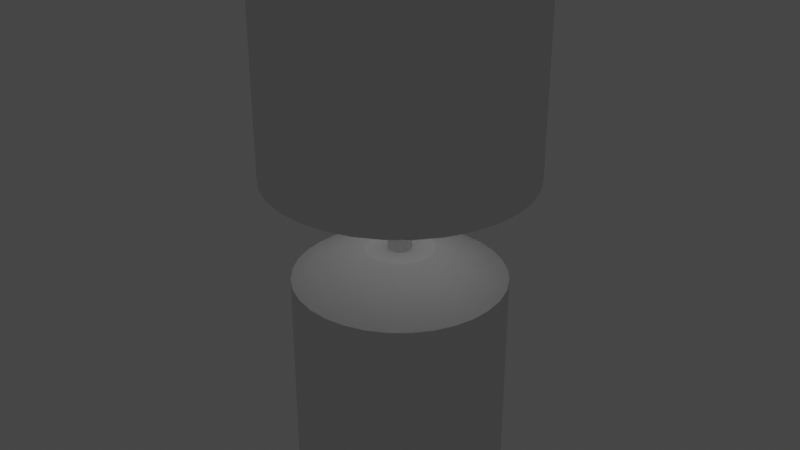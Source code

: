 # Source: Lamp.blend  (saved by Blender 2.93.21; exported with 4.5.12 LTS)
import bpy
from mathutils import Matrix  # noqa: F401  (used for matrix-valued properties, if any)

bpy.ops.wm.read_factory_settings(use_empty=True)
scene = bpy.context.scene
scene.name = 'Scene'

# ---- collections
col_collection = bpy.data.collections.new('Collection'); scene.collection.children.link(col_collection)

# ---- world
world_world = bpy.data.worlds.new('World'); scene.world = world_world
world_world.use_nodes = True; world_world.node_tree.nodes.clear()
_N = world_world.node_tree.nodes; _L = world_world.node_tree.links
n0 = _N.new('ShaderNodeOutputWorld'); n0.name = 'World Output'; n0.location = (300, 300)
n1 = _N.new('ShaderNodeBackground'); n1.name = 'Background'; n1.location = (10, 300)
n1.inputs[0].default_value = (0.05088, 0.05088, 0.05088, 1.0)
_L.new(n1.outputs[0], n0.inputs[0])
n0.is_active_output = True
world_world.color = (0.05088, 0.05088, 0.05088)
world_world.use_sun_shadow = False
world_world.sun_shadow_jitter_overblur = 0.0

# ---- lights
light_point = bpy.data.lights.new('Point', 'POINT')
light_point.transmission_factor = 0.0
light_point.shadow_soft_size = 0.25
light_point.shadow_maximum_resolution = 0.006
light_point.use_absolute_resolution = True

# ---- meshes
me_cylinder = bpy.data.meshes.new('Cylinder')
me_cylinder.from_pydata([(0.0, 1.0, -1.0), (0.0, 1.0, 1.0), (0.1951, 0.9808, -1.0), (0.1951, 0.9808, 1.0), (0.3827, 0.9239, -1.0), (0.3827, 0.9239, 1.0), (0.5556, 0.8315, -1.0), (0.5556, 0.8315, 1.0), (0.7071, 0.7071, -1.0), (0.7071, 0.7071, 1.0), (0.8315, 0.5556, -1.0), (0.8315, 0.5556, 1.0), (0.9239, 0.3827, -1.0), (0.9239, 0.3827, 1.0), (0.9808, 0.1951, -1.0), (0.9808, 0.1951, 1.0), (1.0, 7.55e-08, -1.0), (1.0, 7.55e-08, 1.0), (0.9808, -0.1951, -1.0), (0.9808, -0.1951, 1.0), (0.9239, -0.3827, -1.0), (0.9239, -0.3827, 1.0), (0.8315, -0.5556, -1.0), (0.8315, -0.5556, 1.0), (0.7071, -0.7071, -1.0), (0.7071, -0.7071, 1.0), (0.5556, -0.8315, -1.0), (0.5556, -0.8315, 1.0), (0.3827, -0.9239, -1.0), (0.3827, -0.9239, 1.0), (0.1951, -0.9808, -1.0), (0.1951, -0.9808, 1.0), (-3.258e-07, -1.0, -1.0), (-3.258e-07, -1.0, 1.0), (-0.1951, -0.9808, -1.0), (-0.1951, -0.9808, 1.0), (-0.3827, -0.9239, -1.0), (-0.3827, -0.9239, 1.0), (-0.5556, -0.8315, -1.0), (-0.5556, -0.8315, 1.0), (-0.7071, -0.7071, -1.0), (-0.7071, -0.7071, 1.0), (-0.8315, -0.5556, -1.0), (-0.8315, -0.5556, 1.0), (-0.9239, -0.3827, -1.0), (-0.9239, -0.3827, 1.0), (-0.9808, -0.1951, -1.0), (-0.9808, -0.1951, 1.0), (-1.0, 9.656e-07, -1.0), (-1.0, 9.656e-07, 1.0), (-0.9808, 0.1951, -1.0), (-0.9808, 0.1951, 1.0), (-0.9239, 0.3827, -1.0), (-0.9239, 0.3827, 1.0), (-0.8315, 0.5556, -1.0), (-0.8315, 0.5556, 1.0), (-0.7071, 0.7071, -1.0), (-0.7071, 0.7071, 1.0), (-0.5556, 0.8315, -1.0), (-0.5556, 0.8315, 1.0), (-0.3827, 0.9239, -1.0), (-0.3827, 0.9239, 1.0), (-0.1951, 0.9808, -1.0), (-0.1951, 0.9808, 1.0), (0.06323, 0.3179, 1.285), (6.575e-08, 0.3241, 1.285), (0.124, 0.2994, 1.285), (0.1801, 0.2695, 1.285), (0.2292, 0.2292, 1.285), (0.2695, 0.1801, 1.285), (0.2994, 0.124, 1.285), (0.3179, 0.06323, 1.285), (0.3241, 2.219e-07, 1.285), (0.3179, -0.06323, 1.285), (0.2994, -0.124, 1.285), (0.2695, -0.1801, 1.285), (0.2292, -0.2292, 1.285), (0.1801, -0.2695, 1.285), (0.124, -0.2994, 1.285), (0.06323, -0.3179, 1.285), (-3.985e-08, -0.3241, 1.285), (-0.06323, -0.3179, 1.285), (-0.124, -0.2994, 1.285), (-0.1801, -0.2695, 1.285), (-0.2292, -0.2292, 1.285), (-0.2695, -0.1801, 1.285), (-0.2994, -0.124, 1.285), (-0.3179, -0.06323, 1.285), (-0.3241, 5.104e-07, 1.285), (-0.3179, 0.06323, 1.285), (-0.2994, 0.124, 1.285), (-0.2695, 0.1801, 1.285), (-0.2292, 0.2292, 1.285), (-0.1801, 0.2695, 1.285), (-0.124, 0.2994, 1.285), (-0.06323, 0.3179, 1.285), (0.02166, 0.1089, 1.285), (-3.64e-09, 0.111, 1.285), (0.04249, 0.1026, 1.285), (0.06168, 0.09231, 1.285), (0.07851, 0.07851, 1.285), (0.09231, 0.06168, 1.285), (0.1026, 0.04249, 1.285), (0.1089, 0.02166, 1.285), (0.111, 1.23e-07, 1.285), (0.1089, -0.02166, 1.285), (0.1026, -0.04249, 1.285), (0.09231, -0.06168, 1.285), (0.07851, -0.07851, 1.285), (0.06168, -0.09231, 1.285), (0.04249, -0.1026, 1.285), (0.02166, -0.1089, 1.285), (5.905e-08, -0.111, 1.285), (-0.02166, -0.1089, 1.285), (-0.04249, -0.1026, 1.285), (-0.06168, -0.09231, 1.285), (-0.07851, -0.07851, 1.285), (-0.09231, -0.06168, 1.285), (-0.1026, -0.04249, 1.285), (-0.1089, -0.02166, 1.285), (-0.111, 3.58e-07, 1.285), (-0.1089, 0.02166, 1.285), (-0.1026, 0.04249, 1.285), (-0.09231, 0.06168, 1.285), (-0.07851, 0.07851, 1.285), (-0.06168, 0.09231, 1.285), (-0.04249, 0.1026, 1.285), (-0.02166, 0.1089, 1.285), (0.06323, 0.3179, 1.285), (6.575e-08, 0.3241, 1.285), (0.124, 0.2994, 1.285), (0.1801, 0.2695, 1.285), (0.2292, 0.2292, 1.285), (0.2695, 0.1801, 1.285), (0.2994, 0.124, 1.285), (0.3179, 0.06323, 1.285), (0.3241, 2.219e-07, 1.285), (0.3179, -0.06323, 1.285), (0.2994, -0.124, 1.285), (0.2695, -0.1801, 1.285), (0.2292, -0.2292, 1.285), (0.1801, -0.2695, 1.285), (0.124, -0.2994, 1.285), (0.06323, -0.3179, 1.285), (-3.985e-08, -0.3241, 1.285), (-0.06323, -0.3179, 1.285), (-0.124, -0.2994, 1.285), (-0.1801, -0.2695, 1.285), (-0.2292, -0.2292, 1.285), (-0.2695, -0.1801, 1.285), (-0.2994, -0.124, 1.285), (-0.3179, -0.06323, 1.285), (-0.3241, 5.104e-07, 1.285), (-0.3179, 0.06323, 1.285), (-0.2994, 0.124, 1.285), (-0.2695, 0.1801, 1.285), (-0.2292, 0.2292, 1.285), (-0.1801, 0.2695, 1.285), (-0.124, 0.2994, 1.285), (-0.06323, 0.3179, 1.285), (0.02166, 0.1089, 2.608), (9.244e-08, 0.111, 2.608), (0.04249, 0.1026, 2.608), (0.06168, 0.09231, 2.608), (0.07851, 0.07851, 2.608), (0.09231, 0.06168, 2.608), (0.1026, 0.04249, 2.608), (0.1089, 0.02166, 2.608), (0.111, 1.23e-07, 2.608), (0.1089, -0.02166, 2.608), (0.1026, -0.04249, 2.608), (0.09231, -0.06168, 2.608), (0.07851, -0.07851, 2.608), (0.06168, -0.09231, 2.608), (0.04249, -0.1026, 2.608), (0.02166, -0.1089, 2.608), (1.551e-07, -0.111, 2.608), (-0.02166, -0.1089, 2.608), (-0.04249, -0.1026, 2.608), (-0.06168, -0.09231, 2.608), (-0.07851, -0.07851, 2.608), (-0.09231, -0.06168, 2.608), (-0.1026, -0.04249, 2.608), (-0.1089, -0.02166, 2.608), (-0.111, 3.58e-07, 2.608), (-0.1089, 0.02166, 2.608), (-0.1026, 0.04249, 2.608), (-0.09231, 0.06168, 2.608), (-0.07851, 0.07851, 2.608), (-0.06168, 0.09231, 2.608), (-0.04249, 0.1026, 2.608), (-0.02166, 0.1089, 2.608), (3.68e-08, 1.227, 2.562), (3.68e-08, -1.227, 2.562), (0.01589, 1.227, 2.56), (0.01589, -1.227, 2.56), (0.03116, 1.227, 2.556), (0.03116, -1.227, 2.556), (0.04524, 1.227, 2.548), (0.04524, -1.227, 2.548), (0.05758, 1.227, 2.538), (0.05758, -1.227, 2.538), (0.06771, 1.227, 2.526), (0.06771, -1.227, 2.526), (0.07524, 1.227, 2.512), (0.07524, -1.227, 2.512), (0.07987, 1.227, 2.496), (0.07987, -1.227, 2.496), (0.08143, 1.227, 2.481), (0.08143, -1.227, 2.481), (0.07987, 1.227, 2.465), (0.07987, -1.227, 2.465), (0.07524, 1.227, 2.449), (0.07524, -1.227, 2.449), (0.06771, 1.227, 2.435), (0.06771, -1.227, 2.435), (0.05758, 1.227, 2.423), (0.05758, -1.227, 2.423), (0.04524, 1.227, 2.413), (0.04524, -1.227, 2.413), (0.03116, 1.227, 2.405), (0.03116, -1.227, 2.405), (0.01589, 1.227, 2.401), (0.01589, -1.227, 2.401), (1.026e-08, 1.227, 2.399), (1.026e-08, -1.227, 2.399), (-0.01589, 1.227, 2.401), (-0.01589, -1.227, 2.401), (-0.03116, 1.227, 2.405), (-0.03116, -1.227, 2.405), (-0.04524, 1.227, 2.413), (-0.04524, -1.227, 2.413), (-0.05758, 1.227, 2.423), (-0.05758, -1.227, 2.423), (-0.06771, 1.227, 2.435), (-0.06771, -1.227, 2.435), (-0.07524, 1.227, 2.449), (-0.07524, -1.227, 2.449), (-0.07987, 1.227, 2.465), (-0.07987, -1.227, 2.465), (-0.08143, 1.227, 2.481), (-0.08143, -1.227, 2.481), (-0.07987, 1.227, 2.496), (-0.07987, -1.227, 2.496), (-0.07524, 1.227, 2.512), (-0.07524, -1.227, 2.512), (-0.06771, 1.227, 2.526), (-0.06771, -1.227, 2.526), (-0.05758, 1.227, 2.538), (-0.05758, -1.227, 2.538), (-0.04524, 1.227, 2.548), (-0.04524, -1.227, 2.548), (-0.03116, 1.227, 2.556), (-0.03116, -1.227, 2.556), (-0.01589, 1.227, 2.56), (-0.01589, -1.227, 2.56)], [], [(0, 1, 3, 2), (2, 3, 5, 4), (4, 5, 7, 6), (6, 7, 9, 8), (8, 9, 11, 10), (10, 11, 13, 12), (12, 13, 15, 14), (14, 15, 17, 16), (16, 17, 19, 18), (18, 19, 21, 20), (20, 21, 23, 22), (22, 23, 25, 24), (24, 25, 27, 26), (26, 27, 29, 28), (28, 29, 31, 30), (30, 31, 33, 32), (32, 33, 35, 34), (34, 35, 37, 36), (36, 37, 39, 38), (38, 39, 41, 40), (40, 41, 43, 42), (42, 43, 45, 44), (44, 45, 47, 46), (46, 47, 49, 48), (48, 49, 51, 50), (50, 51, 53, 52), (52, 53, 55, 54), (54, 55, 57, 56), (56, 57, 59, 58), (58, 59, 61, 60), (11, 9, 68, 69), (60, 61, 63, 62), (62, 63, 1, 0), (0, 2, 4, 6, 8, 10, 12, 14, 16, 18, 20, 22, 24, 26, 28, 30, 32, 34, 36, 38, 40, 42, 44, 46, 48, 50, 52, 54, 56, 58, 60, 62), (90, 89, 153, 154), (29, 27, 77, 78), (47, 45, 86, 87), (3, 1, 65, 64), (1, 63, 95, 65), (21, 19, 73, 74), (39, 37, 82, 83), (57, 55, 91, 92), (13, 11, 69, 70), (31, 29, 78, 79), (49, 47, 87, 88), (5, 3, 64, 66), (23, 21, 74, 75), (41, 39, 83, 84), (59, 57, 92, 93), (15, 13, 70, 71), (33, 31, 79, 80), (51, 49, 88, 89), (7, 5, 66, 67), (25, 23, 75, 76), (43, 41, 84, 85), (61, 59, 93, 94), (17, 15, 71, 72), (35, 33, 80, 81), (53, 51, 89, 90), (9, 7, 67, 68), (27, 25, 76, 77), (45, 43, 85, 86), (63, 61, 94, 95), (19, 17, 72, 73), (37, 35, 81, 82), (55, 53, 90, 91), (101, 100, 164, 165), (77, 76, 140, 141), (91, 90, 154, 155), (78, 77, 141, 142), (64, 65, 129, 128), (92, 91, 155, 156), (79, 78, 142, 143), (66, 64, 128, 130), (93, 92, 156, 157), (80, 79, 143, 144), (67, 66, 130, 131), (94, 93, 157, 158), (81, 80, 144, 145), (68, 67, 131, 132), (95, 94, 158, 159), (82, 81, 145, 146), (69, 68, 132, 133), (65, 95, 159, 129), (83, 82, 146, 147), (70, 69, 133, 134), (84, 83, 147, 148), (71, 70, 134, 135), (85, 84, 148, 149), (72, 71, 135, 136), (86, 85, 149, 150), (73, 72, 136, 137), (87, 86, 150, 151), (74, 73, 137, 138), (88, 87, 151, 152), (75, 74, 138, 139), (89, 88, 152, 153), (76, 75, 139, 140), (97, 96, 128, 129), (96, 98, 130, 128), (98, 99, 131, 130), (99, 100, 132, 131), (100, 101, 133, 132), (101, 102, 134, 133), (102, 103, 135, 134), (103, 104, 136, 135), (104, 105, 137, 136), (105, 106, 138, 137), (106, 107, 139, 138), (107, 108, 140, 139), (108, 109, 141, 140), (109, 110, 142, 141), (110, 111, 143, 142), (111, 112, 144, 143), (112, 113, 145, 144), (113, 114, 146, 145), (114, 115, 147, 146), (115, 116, 148, 147), (116, 117, 149, 148), (117, 118, 150, 149), (118, 119, 151, 150), (119, 120, 152, 151), (120, 121, 153, 152), (121, 122, 154, 153), (122, 123, 155, 154), (123, 124, 156, 155), (124, 125, 157, 156), (125, 126, 158, 157), (126, 127, 159, 158), (127, 97, 129, 159), (160, 161, 191, 190, 189, 188, 187, 186, 185, 184, 183, 182, 181, 180, 179, 178, 177, 176, 175, 174, 173, 172, 171, 170, 169, 168, 167, 166, 165, 164, 163, 162), (97, 127, 191, 161), (115, 114, 178, 179), (102, 101, 165, 166), (116, 115, 179, 180), (103, 102, 166, 167), (117, 116, 180, 181), (104, 103, 167, 168), (118, 117, 181, 182), (105, 104, 168, 169), (119, 118, 182, 183), (106, 105, 169, 170), (120, 119, 183, 184), (107, 106, 170, 171), (121, 120, 184, 185), (108, 107, 171, 172), (122, 121, 185, 186), (109, 108, 172, 173), (123, 122, 186, 187), (110, 109, 173, 174), (96, 97, 161, 160), (124, 123, 187, 188), (111, 110, 174, 175), (98, 96, 160, 162), (125, 124, 188, 189), (112, 111, 175, 176), (99, 98, 162, 163), (126, 125, 189, 190), (113, 112, 176, 177), (100, 99, 163, 164), (127, 126, 190, 191), (114, 113, 177, 178), (192, 193, 195, 194), (194, 195, 197, 196), (196, 197, 199, 198), (198, 199, 201, 200), (200, 201, 203, 202), (202, 203, 205, 204), (204, 205, 207, 206), (206, 207, 209, 208), (208, 209, 211, 210), (210, 211, 213, 212), (212, 213, 215, 214), (214, 215, 217, 216), (216, 217, 219, 218), (218, 219, 221, 220), (220, 221, 223, 222), (222, 223, 225, 224), (224, 225, 227, 226), (226, 227, 229, 228), (228, 229, 231, 230), (230, 231, 233, 232), (232, 233, 235, 234), (234, 235, 237, 236), (236, 237, 239, 238), (238, 239, 241, 240), (240, 241, 243, 242), (242, 243, 245, 244), (244, 245, 247, 246), (246, 247, 249, 248), (248, 249, 251, 250), (250, 251, 253, 252), (195, 193, 255, 253, 251, 249, 247, 245, 243, 241, 239, 237, 235, 233, 231, 229, 227, 225, 223, 221, 219, 217, 215, 213, 211, 209, 207, 205, 203, 201, 199, 197), (252, 253, 255, 254), (254, 255, 193, 192), (192, 194, 196, 198, 200, 202, 204, 206, 208, 210, 212, 214, 216, 218, 220, 222, 224, 226, 228, 230, 232, 234, 236, 238, 240, 242, 244, 246, 248, 250, 252, 254)])
_uv = me_cylinder.uv_layers.new(name='UVMap')
_uv.uv.foreach_set('vector', [1.0, 0.5, 1.0, 1.0, 0.9688, 1.0, 0.9688, 0.5, 0.9688, 0.5, 0.9688, 1.0, 0.9375, 1.0, 0.9375, 0.5, 0.9375, 0.5, 0.9375, 1.0, 0.9062, 1.0, 0.9062, 0.5, 0.9062, 0.5, 0.9062, 1.0, 0.875, 1.0, 0.875, 0.5, 0.875, 0.5, 0.875, 1.0, 0.8438, 1.0, 0.8438, 0.5, 0.8438, 0.5, 0.8438, 1.0, 0.8125, 1.0, 0.8125, 0.5, 0.8125, 0.5, 0.8125, 1.0, 0.7812, 1.0, 0.7812, 0.5, 0.7812, 0.5, 0.7812, 1.0, 0.75, 1.0, 0.75, 0.5, 0.75, 0.5, 0.75, 1.0, 0.7188, 1.0, 0.7188, 0.5, 0.7188, 0.5, 0.7188, 1.0, 0.6875, 1.0, 0.6875, 0.5, 0.6875, 0.5, 0.6875, 1.0, 0.6562, 1.0, 0.6562, 0.5, 0.6562, 0.5, 0.6562, 1.0, 0.625, 1.0, 0.625, 0.5, 0.625, 0.5, 0.625, 1.0, 0.5938, 1.0, 0.5938, 0.5, 0.5938, 0.5, 0.5938, 1.0, 0.5625, 1.0, 0.5625, 0.5, 0.5625, 0.5, 0.5625, 1.0, 0.5312, 1.0, 0.5312, 0.5, 0.5312, 0.5, 0.5312, 1.0, 0.5, 1.0, 0.5, 0.5, 0.5, 0.5, 0.5, 1.0, 0.4688, 1.0, 0.4688, 0.5, 0.4688, 0.5, 0.4688, 1.0, 0.4375, 1.0, 0.4375, 0.5, 0.4375, 0.5, 0.4375, 1.0, 0.4062, 1.0, 0.4062, 0.5, 0.4062, 0.5, 0.4062, 1.0, 0.375, 1.0, 0.375, 0.5, 0.375, 0.5, 0.375, 1.0, 0.3438, 1.0, 0.3438, 0.5, 0.3438, 0.5, 0.3438, 1.0, 0.3125, 1.0, 0.3125, 0.5, 0.3125, 0.5, 0.3125, 1.0, 0.2812, 1.0, 0.2812, 0.5, 0.2812, 0.5, 0.2812, 1.0, 0.25, 1.0, 0.25, 0.5, 0.25, 0.5, 0.25, 1.0, 0.2188, 1.0, 0.2188, 0.5, 0.2188, 0.5, 0.2188, 1.0, 0.1875, 1.0, 0.1875, 0.5, 0.1875, 0.5, 0.1875, 1.0, 0.1562, 1.0, 0.1562, 0.5, 0.1562, 0.5, 0.1562, 1.0, 0.125, 1.0, 0.125, 0.5, 0.125, 0.5, 0.125, 1.0, 0.09375, 1.0, 0.09375, 0.5, 0.09375, 0.5, 0.09375, 1.0, 0.0625, 1.0, 0.0625, 0.5, 0.8438, 1.0, 0.875, 1.0, 0.875, 1.0, 0.8438, 1.0, 0.0625, 0.5, 0.0625, 1.0, 0.03125, 1.0, 0.03125, 0.5, 0.03125, 0.5, 0.03125, 1.0, 0.0, 1.0, 0.0, 0.5, 0.75, 0.49, 0.7968, 0.4854, 0.8418, 0.4717, 0.8833, 0.4496, 0.9197, 0.4197, 0.9496, 0.3833, 0.9717, 0.3418, 0.9854, 0.2968, 0.99, 0.25, 0.9854, 0.2032, 0.9717, 0.1582, 0.9496, 0.1167, 0.9197, 0.08029, 0.8833, 0.05045, 0.8418, 0.02827, 0.7968, 0.01461, 0.75, 0.01, 0.7032, 0.01461, 0.6582, 0.02827, 0.6167, 0.05045, 0.5803, 0.08029, 0.5504, 0.1167, 0.5283, 0.1582, 0.5146, 0.2032, 0.51, 0.25, 0.5146, 0.2968, 0.5283, 0.3418, 0.5504, 0.3833, 0.5803, 0.4197, 0.6167, 0.4496, 0.6582, 0.4717, 0.7032, 0.4854, 0.1875, 1.0, 0.2188, 1.0, 0.2188, 1.0, 0.1875, 1.0, 0.5625, 1.0, 0.5938, 1.0, 0.5938, 1.0, 0.5625, 1.0, 0.2812, 1.0, 0.3125, 1.0, 0.3125, 1.0, 0.2812, 1.0, 0.9688, 1.0, 1.0, 1.0, 1.0, 1.0, 0.9688, 1.0, 0.0, 1.0, 0.03125, 1.0, 0.03125, 1.0, 0.0, 1.0, 0.6875, 1.0, 0.7188, 1.0, 0.7188, 1.0, 0.6875, 1.0, 0.4062, 1.0, 0.4375, 1.0, 0.4375, 1.0, 0.4062, 1.0, 0.125, 1.0, 0.1562, 1.0, 0.1562, 1.0, 0.125, 1.0, 0.8125, 1.0, 0.8438, 1.0, 0.8438, 1.0, 0.8125, 1.0, 0.5312, 1.0, 0.5625, 1.0, 0.5625, 1.0, 0.5312, 1.0, 0.25, 1.0, 0.2812, 1.0, 0.2812, 1.0, 0.25, 1.0, 0.9375, 1.0, 0.9688, 1.0, 0.9688, 1.0, 0.9375, 1.0, 0.6562, 1.0, 0.6875, 1.0, 0.6875, 1.0, 0.6562, 1.0, 0.375, 1.0, 0.4062, 1.0, 0.4062, 1.0, 0.375, 1.0, 0.09375, 1.0, 0.125, 1.0, 0.125, 1.0, 0.09375, 1.0, 0.7812, 1.0, 0.8125, 1.0, 0.8125, 1.0, 0.7812, 1.0, 0.5, 1.0, 0.5312, 1.0, 0.5312, 1.0, 0.5, 1.0, 0.2188, 1.0, 0.25, 1.0, 0.25, 1.0, 0.2188, 1.0, 0.9062, 1.0, 0.9375, 1.0, 0.9375, 1.0, 0.9062, 1.0, 0.625, 1.0, 0.6562, 1.0, 0.6562, 1.0, 0.625, 1.0, 0.3438, 1.0, 0.375, 1.0, 0.375, 1.0, 0.3438, 1.0, 0.0625, 1.0, 0.09375, 1.0, 0.09375, 1.0, 0.0625, 1.0, 0.75, 1.0, 0.7812, 1.0, 0.7812, 1.0, 0.75, 1.0, 0.4688, 1.0, 0.5, 1.0, 0.5, 1.0, 0.4688, 1.0, 0.1875, 1.0, 0.2188, 1.0, 0.2188, 1.0, 0.1875, 1.0, 0.875, 1.0, 0.9062, 1.0, 0.9062, 1.0, 0.875, 1.0, 0.5938, 1.0, 0.625, 1.0, 0.625, 1.0, 0.5938, 1.0, 0.3125, 1.0, 0.3438, 1.0, 0.3438, 1.0, 0.3125, 1.0, 0.03125, 1.0, 0.0625, 1.0, 0.0625, 1.0, 0.03125, 1.0, 0.7188, 1.0, 0.75, 1.0, 0.75, 1.0, 0.7188, 1.0, 0.4375, 1.0, 0.4688, 1.0, 0.4688, 1.0, 0.4375, 1.0, 0.1562, 1.0, 0.1875, 1.0, 0.1875, 1.0, 0.1562, 1.0, 0.3184, 0.2957, 0.3081, 0.3081, 0.3081, 0.3081, 0.3184, 0.2957, 0.5938, 1.0, 0.625, 1.0, 0.625, 1.0, 0.5938, 1.0, 0.1562, 1.0, 0.1875, 1.0, 0.1875, 1.0, 0.1562, 1.0, 0.5625, 1.0, 0.5938, 1.0, 0.5938, 1.0, 0.5625, 1.0, 0.9688, 1.0, 1.0, 1.0, 1.0, 1.0, 0.9688, 1.0, 0.125, 1.0, 0.1562, 1.0, 0.1562, 1.0, 0.125, 1.0, 0.5312, 1.0, 0.5625, 1.0, 0.5625, 1.0, 0.5312, 1.0, 0.9375, 1.0, 0.9688, 1.0, 0.9688, 1.0, 0.9375, 1.0, 0.09375, 1.0, 0.125, 1.0, 0.125, 1.0, 0.09375, 1.0, 0.5, 1.0, 0.5312, 1.0, 0.5312, 1.0, 0.5, 1.0, 0.9062, 1.0, 0.9375, 1.0, 0.9375, 1.0, 0.9062, 1.0, 0.0625, 1.0, 0.09375, 1.0, 0.09375, 1.0, 0.0625, 1.0, 0.4688, 1.0, 0.5, 1.0, 0.5, 1.0, 0.4688, 1.0, 0.875, 1.0, 0.9062, 1.0, 0.9062, 1.0, 0.875, 1.0, 0.03125, 1.0, 0.0625, 1.0, 0.0625, 1.0, 0.03125, 1.0, 0.4375, 1.0, 0.4688, 1.0, 0.4688, 1.0, 0.4375, 1.0, 0.8438, 1.0, 0.875, 1.0, 0.875, 1.0, 0.8438, 1.0, 0.0, 1.0, 0.03125, 1.0, 0.03125, 1.0, 0.0, 1.0, 0.4062, 1.0, 0.4375, 1.0, 0.4375, 1.0, 0.4062, 1.0, 0.8125, 1.0, 0.8438, 1.0, 0.8438, 1.0, 0.8125, 1.0, 0.375, 1.0, 0.4062, 1.0, 0.4062, 1.0, 0.375, 1.0, 0.7812, 1.0, 0.8125, 1.0, 0.8125, 1.0, 0.7812, 1.0, 0.3438, 1.0, 0.375, 1.0, 0.375, 1.0, 0.3438, 1.0, 0.75, 1.0, 0.7812, 1.0, 0.7812, 1.0, 0.75, 1.0, 0.3125, 1.0, 0.3438, 1.0, 0.3438, 1.0, 0.3125, 1.0, 0.7188, 1.0, 0.75, 1.0, 0.75, 1.0, 0.7188, 1.0, 0.2812, 1.0, 0.3125, 1.0, 0.3125, 1.0, 0.2812, 1.0, 0.6875, 1.0, 0.7188, 1.0, 0.7188, 1.0, 0.6875, 1.0, 0.25, 1.0, 0.2812, 1.0, 0.2812, 1.0, 0.25, 1.0, 0.6562, 1.0, 0.6875, 1.0, 0.6875, 1.0, 0.6562, 1.0, 0.2188, 1.0, 0.25, 1.0, 0.25, 1.0, 0.2188, 1.0, 0.625, 1.0, 0.6562, 1.0, 0.6562, 1.0, 0.625, 1.0, 0.25, 0.3322, 0.266, 0.3306, 0.2968, 0.4854, 0.25, 0.49, 0.266, 0.3306, 0.2815, 0.326, 0.3418, 0.4717, 0.2968, 0.4854, 0.2815, 0.326, 0.2957, 0.3184, 0.3833, 0.4496, 0.3418, 0.4717, 0.2957, 0.3184, 0.3081, 0.3081, 0.4197, 0.4197, 0.3833, 0.4496, 0.3081, 0.3081, 0.3184, 0.2957, 0.4496, 0.3833, 0.4197, 0.4197, 0.3184, 0.2957, 0.326, 0.2815, 0.4717, 0.3418, 0.4496, 0.3833, 0.326, 0.2815, 0.3306, 0.266, 0.4854, 0.2968, 0.4717, 0.3418, 0.3306, 0.266, 0.3322, 0.25, 0.49, 0.25, 0.4854, 0.2968, 0.3322, 0.25, 0.3306, 0.234, 0.4854, 0.2032, 0.49, 0.25, 0.3306, 0.234, 0.326, 0.2185, 0.4717, 0.1582, 0.4854, 0.2032, 0.326, 0.2185, 0.3184, 0.2043, 0.4496, 0.1167, 0.4717, 0.1582, 0.3184, 0.2043, 0.3081, 0.1919, 0.4197, 0.08029, 0.4496, 0.1167, 0.3081, 0.1919, 0.2957, 0.1816, 0.3833, 0.05045, 0.4197, 0.08029, 0.2957, 0.1816, 0.2815, 0.174, 0.3418, 0.02827, 0.3833, 0.05045, 0.2815, 0.174, 0.266, 0.1694, 0.2968, 0.01461, 0.3418, 0.02827, 0.266, 0.1694, 0.25, 0.1678, 0.25, 0.01, 0.2968, 0.01461, 0.25, 0.1678, 0.234, 0.1694, 0.2032, 0.01461, 0.25, 0.01, 0.234, 0.1694, 0.2185, 0.174, 0.1582, 0.02827, 0.2032, 0.01461, 0.2185, 0.174, 0.2043, 0.1816, 0.1167, 0.05045, 0.1582, 0.02827, 0.2043, 0.1816, 0.1919, 0.1919, 0.08029, 0.08029, 0.1167, 0.05045, 0.1919, 0.1919, 0.1816, 0.2043, 0.05045, 0.1167, 0.08029, 0.08029, 0.1816, 0.2043, 0.174, 0.2185, 0.02827, 0.1582, 0.05045, 0.1167, 0.174, 0.2185, 0.1694, 0.234, 0.01461, 0.2032, 0.02827, 0.1582, 0.1694, 0.234, 0.1678, 0.25, 0.01, 0.25, 0.01461, 0.2032, 0.1678, 0.25, 0.1694, 0.266, 0.01461, 0.2968, 0.01, 0.25, 0.1694, 0.266, 0.174, 0.2815, 0.02827, 0.3418, 0.01461, 0.2968, 0.174, 0.2815, 0.1816, 0.2957, 0.05045, 0.3833, 0.02827, 0.3418, 0.1816, 0.2957, 0.1919, 0.3081, 0.08029, 0.4197, 0.05045, 0.3833, 0.1919, 0.3081, 0.2043, 0.3184, 0.1167, 0.4496, 0.08029, 0.4197, 0.2043, 0.3184, 0.2185, 0.326, 0.1582, 0.4717, 0.1167, 0.4496, 0.2185, 0.326, 0.234, 0.3306, 0.2032, 0.4854, 0.1582, 0.4717, 0.234, 0.3306, 0.25, 0.3322, 0.25, 0.49, 0.2032, 0.4854, 0.266, 0.3306, 0.25, 0.3322, 0.234, 0.3306, 0.2185, 0.326, 0.2043, 0.3184, 0.1919, 0.3081, 0.1816, 0.2957, 0.174, 0.2815, 0.1694, 0.266, 0.1678, 0.25, 0.1694, 0.234, 0.174, 0.2185, 0.1816, 0.2043, 0.1919, 0.1919, 0.2043, 0.1816, 0.2185, 0.174, 0.234, 0.1694, 0.25, 0.1678, 0.266, 0.1694, 0.2815, 0.174, 0.2957, 0.1816, 0.3081, 0.1919, 0.3184, 0.2043, 0.326, 0.2185, 0.3306, 0.234, 0.3322, 0.25, 0.3306, 0.266, 0.326, 0.2815, 0.3184, 0.2957, 0.3081, 0.3081, 0.2957, 0.3184, 0.2815, 0.326, 0.25, 0.3322, 0.234, 0.3306, 0.234, 0.3306, 0.25, 0.3322, 0.2043, 0.1816, 0.2185, 0.174, 0.2185, 0.174, 0.2043, 0.1816, 0.326, 0.2815, 0.3184, 0.2957, 0.3184, 0.2957, 0.326, 0.2815, 0.1919, 0.1919, 0.2043, 0.1816, 0.2043, 0.1816, 0.1919, 0.1919, 0.3306, 0.266, 0.326, 0.2815, 0.326, 0.2815, 0.3306, 0.266, 0.1816, 0.2043, 0.1919, 0.1919, 0.1919, 0.1919, 0.1816, 0.2043, 0.3322, 0.25, 0.3306, 0.266, 0.3306, 0.266, 0.3322, 0.25, 0.174, 0.2185, 0.1816, 0.2043, 0.1816, 0.2043, 0.174, 0.2185, 0.3306, 0.234, 0.3322, 0.25, 0.3322, 0.25, 0.3306, 0.234, 0.1694, 0.234, 0.174, 0.2185, 0.174, 0.2185, 0.1694, 0.234, 0.326, 0.2185, 0.3306, 0.234, 0.3306, 0.234, 0.326, 0.2185, 0.1678, 0.25, 0.1694, 0.234, 0.1694, 0.234, 0.1678, 0.25, 0.3184, 0.2043, 0.326, 0.2185, 0.326, 0.2185, 0.3184, 0.2043, 0.1694, 0.266, 0.1678, 0.25, 0.1678, 0.25, 0.1694, 0.266, 0.3081, 0.1919, 0.3184, 0.2043, 0.3184, 0.2043, 0.3081, 0.1919, 0.174, 0.2815, 0.1694, 0.266, 0.1694, 0.266, 0.174, 0.2815, 0.2957, 0.1816, 0.3081, 0.1919, 0.3081, 0.1919, 0.2957, 0.1816, 0.1816, 0.2957, 0.174, 0.2815, 0.174, 0.2815, 0.1816, 0.2957, 0.2815, 0.174, 0.2957, 0.1816, 0.2957, 0.1816, 0.2815, 0.174, 0.266, 0.3306, 0.25, 0.3322, 0.25, 0.3322, 0.266, 0.3306, 0.1919, 0.3081, 0.1816, 0.2957, 0.1816, 0.2957, 0.1919, 0.3081, 0.266, 0.1694, 0.2815, 0.174, 0.2815, 0.174, 0.266, 0.1694, 0.2815, 0.326, 0.266, 0.3306, 0.266, 0.3306, 0.2815, 0.326, 0.2043, 0.3184, 0.1919, 0.3081, 0.1919, 0.3081, 0.2043, 0.3184, 0.25, 0.1678, 0.266, 0.1694, 0.266, 0.1694, 0.25, 0.1678, 0.2957, 0.3184, 0.2815, 0.326, 0.2815, 0.326, 0.2957, 0.3184, 0.2185, 0.326, 0.2043, 0.3184, 0.2043, 0.3184, 0.2185, 0.326, 0.234, 0.1694, 0.25, 0.1678, 0.25, 0.1678, 0.234, 0.1694, 0.3081, 0.3081, 0.2957, 0.3184, 0.2957, 0.3184, 0.3081, 0.3081, 0.234, 0.3306, 0.2185, 0.326, 0.2185, 0.326, 0.234, 0.3306, 0.2185, 0.174, 0.234, 0.1694, 0.234, 0.1694, 0.2185, 0.174, 1.0, 0.5, 1.0, 1.0, 0.9688, 1.0, 0.9688, 0.5, 0.9688, 0.5, 0.9688, 1.0, 0.9375, 1.0, 0.9375, 0.5, 0.9375, 0.5, 0.9375, 1.0, 0.9062, 1.0, 0.9062, 0.5, 0.9062, 0.5, 0.9062, 1.0, 0.875, 1.0, 0.875, 0.5, 0.875, 0.5, 0.875, 1.0, 0.8438, 1.0, 0.8438, 0.5, 0.8438, 0.5, 0.8438, 1.0, 0.8125, 1.0, 0.8125, 0.5, 0.8125, 0.5, 0.8125, 1.0, 0.7812, 1.0, 0.7812, 0.5, 0.7812, 0.5, 0.7812, 1.0, 0.75, 1.0, 0.75, 0.5, 0.75, 0.5, 0.75, 1.0, 0.7188, 1.0, 0.7188, 0.5, 0.7188, 0.5, 0.7188, 1.0, 0.6875, 1.0, 0.6875, 0.5, 0.6875, 0.5, 0.6875, 1.0, 0.6562, 1.0, 0.6562, 0.5, 0.6562, 0.5, 0.6562, 1.0, 0.625, 1.0, 0.625, 0.5, 0.625, 0.5, 0.625, 1.0, 0.5938, 1.0, 0.5938, 0.5, 0.5938, 0.5, 0.5938, 1.0, 0.5625, 1.0, 0.5625, 0.5, 0.5625, 0.5, 0.5625, 1.0, 0.5312, 1.0, 0.5312, 0.5, 0.5312, 0.5, 0.5312, 1.0, 0.5, 1.0, 0.5, 0.5, 0.5, 0.5, 0.5, 1.0, 0.4688, 1.0, 0.4688, 0.5, 0.4688, 0.5, 0.4688, 1.0, 0.4375, 1.0, 0.4375, 0.5, 0.4375, 0.5, 0.4375, 1.0, 0.4062, 1.0, 0.4062, 0.5, 0.4062, 0.5, 0.4062, 1.0, 0.375, 1.0, 0.375, 0.5, 0.375, 0.5, 0.375, 1.0, 0.3438, 1.0, 0.3438, 0.5, 0.3438, 0.5, 0.3438, 1.0, 0.3125, 1.0, 0.3125, 0.5, 0.3125, 0.5, 0.3125, 1.0, 0.2812, 1.0, 0.2812, 0.5, 0.2812, 0.5, 0.2812, 1.0, 0.25, 1.0, 0.25, 0.5, 0.25, 0.5, 0.25, 1.0, 0.2188, 1.0, 0.2188, 0.5, 0.2188, 0.5, 0.2188, 1.0, 0.1875, 1.0, 0.1875, 0.5, 0.1875, 0.5, 0.1875, 1.0, 0.1562, 1.0, 0.1562, 0.5, 0.1562, 0.5, 0.1562, 1.0, 0.125, 1.0, 0.125, 0.5, 0.125, 0.5, 0.125, 1.0, 0.09375, 1.0, 0.09375, 0.5, 0.09375, 0.5, 0.09375, 1.0, 0.0625, 1.0, 0.0625, 0.5, 0.2968, 0.4854, 0.25, 0.49, 0.2032, 0.4854, 0.1582, 0.4717, 0.1167, 0.4496, 0.08029, 0.4197, 0.05045, 0.3833, 0.02827, 0.3418, 0.01461, 0.2968, 0.01, 0.25, 0.01461, 0.2032, 0.02827, 0.1582, 0.05045, 0.1167, 0.08029, 0.08029, 0.1167, 0.05045, 0.1582, 0.02827, 0.2032, 0.01461, 0.25, 0.01, 0.2968, 0.01461, 0.3418, 0.02827, 0.3833, 0.05045, 0.4197, 0.08029, 0.4496, 0.1167, 0.4717, 0.1582, 0.4854, 0.2032, 0.49, 0.25, 0.4854, 0.2968, 0.4717, 0.3418, 0.4496, 0.3833, 0.4197, 0.4197, 0.3833, 0.4496, 0.3418, 0.4717, 0.0625, 0.5, 0.0625, 1.0, 0.03125, 1.0, 0.03125, 0.5, 0.03125, 0.5, 0.03125, 1.0, 0.0, 1.0, 0.0, 0.5, 0.75, 0.49, 0.7968, 0.4854, 0.8418, 0.4717, 0.8833, 0.4496, 0.9197, 0.4197, 0.9496, 0.3833, 0.9717, 0.3418, 0.9854, 0.2968, 0.99, 0.25, 0.9854, 0.2032, 0.9717, 0.1582, 0.9496, 0.1167, 0.9197, 0.08029, 0.8833, 0.05045, 0.8418, 0.02827, 0.7968, 0.01461, 0.75, 0.01, 0.7032, 0.01461, 0.6582, 0.02827, 0.6167, 0.05045, 0.5803, 0.08029, 0.5504, 0.1167, 0.5283, 0.1582, 0.5146, 0.2032, 0.51, 0.25, 0.5146, 0.2968, 0.5283, 0.3418, 0.5504, 0.3833, 0.5803, 0.4197, 0.6167, 0.4496, 0.6582, 0.4717, 0.7032, 0.4854])
me_cylinder.use_remesh_fix_poles = True
me_cylinder.use_remesh_preserve_attributes = False
me_cylinder.use_mirror_vertex_groups = False
me_cylinder.update()
me_cylinder_001 = bpy.data.meshes.new('Cylinder.001')
me_cylinder_001.from_pydata([(0.0, 1.248, -1.0), (0.0, 1.248, 1.0), (0.2435, 1.224, -1.0), (0.2435, 1.224, 1.0), (0.4777, 1.153, -1.0), (0.4777, 1.153, 1.0), (0.6935, 1.038, -1.0), (0.6935, 1.038, 1.0), (0.8827, 0.8827, -1.0), (0.8827, 0.8827, 1.0), (1.038, 0.6935, -1.0), (1.038, 0.6935, 1.0), (1.153, 0.4777, -1.0), (1.153, 0.4777, 1.0), (1.224, 0.2435, -1.0), (1.224, 0.2435, 1.0), (1.248, 9.424e-08, -1.0), (1.248, 9.424e-08, 1.0), (1.224, -0.2435, -1.0), (1.224, -0.2435, 1.0), (1.153, -0.4777, -1.0), (1.153, -0.4777, 1.0), (1.038, -0.6935, -1.0), (1.038, -0.6935, 1.0), (0.8827, -0.8827, -1.0), (0.8827, -0.8827, 1.0), (0.6935, -1.038, -1.0), (0.6935, -1.038, 1.0), (0.4777, -1.153, -1.0), (0.4777, -1.153, 1.0), (0.2435, -1.224, -1.0), (0.2435, -1.224, 1.0), (-4.068e-07, -1.248, -1.0), (-4.068e-07, -1.248, 1.0), (-0.2435, -1.224, -1.0), (-0.2435, -1.224, 1.0), (-0.4777, -1.153, -1.0), (-0.4777, -1.153, 1.0), (-0.6935, -1.038, -1.0), (-0.6935, -1.038, 1.0), (-0.8827, -0.8827, -1.0), (-0.8827, -0.8827, 1.0), (-1.038, -0.6935, -1.0), (-1.038, -0.6935, 1.0), (-1.153, -0.4777, -1.0), (-1.153, -0.4777, 1.0), (-1.224, -0.2435, -1.0), (-1.224, -0.2435, 1.0), (-1.248, 1.205e-06, -1.0), (-1.248, 1.205e-06, 1.0), (-1.224, 0.2435, -1.0), (-1.224, 0.2435, 1.0), (-1.153, 0.4777, -1.0), (-1.153, 0.4777, 1.0), (-1.038, 0.6935, -1.0), (-1.038, 0.6935, 1.0), (-0.8827, 0.8827, -1.0), (-0.8827, 0.8827, 1.0), (-0.6935, 1.038, -1.0), (-0.6935, 1.038, 1.0), (-0.4777, 1.153, -1.0), (-0.4777, 1.153, 1.0), (-0.2435, 1.224, -1.0), (-0.2435, 1.224, 1.0), (0.0, 1.208, -1.0), (0.0, 1.208, 1.0), (0.2357, 1.185, -1.0), (0.2357, 1.185, 1.0), (0.4624, 1.116, -1.0), (0.4624, 1.116, 1.0), (0.6713, 1.005, -1.0), (0.6713, 1.005, 1.0), (0.8544, 0.8544, -1.0), (0.8544, 0.8544, 1.0), (1.005, 0.6713, -1.0), (1.005, 0.6713, 1.0), (1.116, 0.4624, -1.0), (1.116, 0.4624, 1.0), (1.185, 0.2357, -1.0), (1.185, 0.2357, 1.0), (1.208, 9.424e-08, -1.0), (1.208, 9.424e-08, 1.0), (1.185, -0.2357, -1.0), (1.185, -0.2357, 1.0), (1.116, -0.4624, -1.0), (1.116, -0.4624, 1.0), (1.005, -0.6713, -1.0), (1.005, -0.6713, 1.0), (0.8544, -0.8544, -1.0), (0.8544, -0.8544, 1.0), (0.6713, -1.005, -1.0), (0.6713, -1.005, 1.0), (0.4624, -1.116, -1.0), (0.4624, -1.116, 1.0), (0.2357, -1.185, -1.0), (0.2357, -1.185, 1.0), (-4.068e-07, -1.208, -1.0), (-4.068e-07, -1.208, 1.0), (-0.2357, -1.185, -1.0), (-0.2357, -1.185, 1.0), (-0.4624, -1.116, -1.0), (-0.4624, -1.116, 1.0), (-0.6713, -1.005, -1.0), (-0.6713, -1.005, 1.0), (-0.8544, -0.8544, -1.0), (-0.8544, -0.8544, 1.0), (-1.005, -0.6713, -1.0), (-1.005, -0.6713, 1.0), (-1.116, -0.4624, -1.0), (-1.116, -0.4624, 1.0), (-1.185, -0.2357, -1.0), (-1.185, -0.2357, 1.0), (-1.208, 1.205e-06, -1.0), (-1.208, 1.205e-06, 1.0), (-1.185, 0.2357, -1.0), (-1.185, 0.2357, 1.0), (-1.116, 0.4624, -1.0), (-1.116, 0.4624, 1.0), (-1.005, 0.6713, -1.0), (-1.005, 0.6713, 1.0), (-0.8544, 0.8544, -1.0), (-0.8544, 0.8544, 1.0), (-0.6713, 1.005, -1.0), (-0.6713, 1.005, 1.0), (-0.4624, 1.116, -1.0), (-0.4624, 1.116, 1.0), (-0.2357, 1.185, -1.0), (-0.2357, 1.185, 1.0)], [], [(0, 1, 3, 2), (2, 3, 5, 4), (4, 5, 7, 6), (6, 7, 9, 8), (8, 9, 11, 10), (10, 11, 13, 12), (12, 13, 15, 14), (14, 15, 17, 16), (16, 17, 19, 18), (18, 19, 21, 20), (20, 21, 23, 22), (22, 23, 25, 24), (24, 25, 27, 26), (26, 27, 29, 28), (28, 29, 31, 30), (30, 31, 33, 32), (32, 33, 35, 34), (34, 35, 37, 36), (36, 37, 39, 38), (38, 39, 41, 40), (40, 41, 43, 42), (42, 43, 45, 44), (44, 45, 47, 46), (46, 47, 49, 48), (48, 49, 51, 50), (50, 51, 53, 52), (52, 53, 55, 54), (54, 55, 57, 56), (56, 57, 59, 58), (58, 59, 61, 60), (60, 61, 63, 62), (62, 63, 1, 0), (64, 66, 67, 65), (66, 68, 69, 67), (68, 70, 71, 69), (70, 72, 73, 71), (72, 74, 75, 73), (74, 76, 77, 75), (76, 78, 79, 77), (78, 80, 81, 79), (80, 82, 83, 81), (82, 84, 85, 83), (84, 86, 87, 85), (86, 88, 89, 87), (88, 90, 91, 89), (90, 92, 93, 91), (92, 94, 95, 93), (94, 96, 97, 95), (96, 98, 99, 97), (98, 100, 101, 99), (100, 102, 103, 101), (102, 104, 105, 103), (104, 106, 107, 105), (106, 108, 109, 107), (108, 110, 111, 109), (110, 112, 113, 111), (112, 114, 115, 113), (114, 116, 117, 115), (116, 118, 119, 117), (118, 120, 121, 119), (120, 122, 123, 121), (122, 124, 125, 123), (124, 126, 127, 125), (126, 64, 65, 127), (0, 2, 66, 64), (3, 1, 65, 67), (2, 4, 68, 66), (5, 3, 67, 69), (4, 6, 70, 68), (7, 5, 69, 71), (6, 8, 72, 70), (9, 7, 71, 73), (8, 10, 74, 72), (11, 9, 73, 75), (10, 12, 76, 74), (13, 11, 75, 77), (12, 14, 78, 76), (15, 13, 77, 79), (14, 16, 80, 78), (17, 15, 79, 81), (16, 18, 82, 80), (19, 17, 81, 83), (18, 20, 84, 82), (21, 19, 83, 85), (20, 22, 86, 84), (23, 21, 85, 87), (22, 24, 88, 86), (25, 23, 87, 89), (24, 26, 90, 88), (27, 25, 89, 91), (26, 28, 92, 90), (29, 27, 91, 93), (28, 30, 94, 92), (31, 29, 93, 95), (30, 32, 96, 94), (33, 31, 95, 97), (32, 34, 98, 96), (35, 33, 97, 99), (34, 36, 100, 98), (37, 35, 99, 101), (36, 38, 102, 100), (39, 37, 101, 103), (38, 40, 104, 102), (41, 39, 103, 105), (40, 42, 106, 104), (43, 41, 105, 107), (42, 44, 108, 106), (45, 43, 107, 109), (44, 46, 110, 108), (47, 45, 109, 111), (46, 48, 112, 110), (49, 47, 111, 113), (48, 50, 114, 112), (51, 49, 113, 115), (50, 52, 116, 114), (53, 51, 115, 117), (52, 54, 118, 116), (55, 53, 117, 119), (54, 56, 120, 118), (57, 55, 119, 121), (56, 58, 122, 120), (59, 57, 121, 123), (58, 60, 124, 122), (61, 59, 123, 125), (60, 62, 126, 124), (63, 61, 125, 127), (62, 0, 64, 126), (1, 63, 127, 65)])
_uv = me_cylinder_001.uv_layers.new(name='UVMap')
_uv.uv.foreach_set('vector', [0.383, 0.0, 0.383, 0.2678, 0.3558, 0.2678, 0.3558, 0.0, 0.3558, 0.0, 0.3558, 0.2678, 0.3326, 0.2678, 0.3326, 0.0, 0.803, 0.2678, 0.803, 0.5355, 0.7758, 0.5355, 0.7758, 0.2678, 0.7758, 0.2678, 0.7758, 0.5355, 0.7455, 0.5355, 0.7455, 0.2678, 0.7455, 0.2678, 0.7455, 0.5355, 0.7134, 0.5355, 0.7134, 0.2678, 0.7134, 0.2678, 0.7134, 0.5355, 0.6806, 0.5355, 0.6806, 0.2678, 0.6806, 0.2678, 0.6806, 0.5355, 0.6485, 0.5355, 0.6485, 0.2678, 0.6485, 0.2678, 0.6485, 0.5355, 0.6182, 0.5355, 0.6182, 0.2678, 0.6182, 0.2678, 0.6182, 0.5355, 0.591, 0.5355, 0.591, 0.2678, 0.591, 0.2678, 0.591, 0.5355, 0.5678, 0.5355, 0.5678, 0.2678, 0.5678, 0.2678, 0.5678, 0.5355, 0.5406, 0.5355, 0.5406, 0.2678, 0.5406, 0.2678, 0.5406, 0.5355, 0.5103, 0.5355, 0.5103, 0.2678, 0.5103, 0.2678, 0.5103, 0.5355, 0.4782, 0.5355, 0.4782, 0.2678, 0.4782, 0.2678, 0.4782, 0.5355, 0.4454, 0.5355, 0.4454, 0.2678, 0.4454, 0.2678, 0.4454, 0.5355, 0.4133, 0.5355, 0.4133, 0.2678, 0.4133, 0.2678, 0.4133, 0.5355, 0.383, 0.5355, 0.383, 0.2678, 0.383, 0.2678, 0.383, 0.5355, 0.3558, 0.5355, 0.3558, 0.2678, 0.3558, 0.2678, 0.3558, 0.5355, 0.3326, 0.5355, 0.3326, 0.2678, 1.0, 0.5355, 1.0, 0.8033, 0.9728, 0.8033, 0.9728, 0.5355, 0.9728, 0.5355, 0.9728, 0.8033, 0.9425, 0.8033, 0.9425, 0.5355, 0.9425, 0.5355, 0.9425, 0.8033, 0.9104, 0.8033, 0.9104, 0.5355, 0.9104, 0.5355, 0.9104, 0.8033, 0.8776, 0.8033, 0.8776, 0.5355, 0.8776, 0.5355, 0.8776, 0.8033, 0.8455, 0.8033, 0.8455, 0.5355, 0.8455, 0.5355, 0.8455, 0.8033, 0.8152, 0.8033, 0.8152, 0.5355, 0.8152, 0.5355, 0.8152, 0.8033, 0.788, 0.8033, 0.788, 0.5355, 0.591, 0.0, 0.591, 0.2678, 0.5678, 0.2678, 0.5678, 0.0, 0.5678, 0.0, 0.5678, 0.2678, 0.5406, 0.2678, 0.5406, 0.0, 0.5406, 0.0, 0.5406, 0.2678, 0.5103, 0.2678, 0.5103, 0.0, 0.5103, 0.0, 0.5103, 0.2678, 0.4782, 0.2678, 0.4782, 0.0, 0.4782, 0.0, 0.4782, 0.2678, 0.4454, 0.2678, 0.4454, 0.0, 0.4454, 0.0, 0.4454, 0.2678, 0.4133, 0.2678, 0.4133, 0.0, 0.4133, 0.0, 0.4133, 0.2678, 0.383, 0.2678, 0.383, 0.0, 0.1789, 0.6653, 0.2052, 0.6653, 0.2052, 0.933, 0.1789, 0.933, 0.2052, 0.6653, 0.2277, 0.6653, 0.2277, 0.933, 0.2052, 0.933, 0.591, 0.0, 0.6174, 0.0, 0.6174, 0.2678, 0.591, 0.2678, 0.6174, 0.0, 0.6467, 0.0, 0.6467, 0.2678, 0.6174, 0.2678, 0.6467, 0.0, 0.6778, 0.0, 0.6778, 0.2678, 0.6467, 0.2678, 0.6778, 0.0, 0.7095, 0.0, 0.7095, 0.2678, 0.6778, 0.2678, 0.7095, 0.0, 0.7406, 0.0, 0.7406, 0.2678, 0.7095, 0.2678, 0.7406, 0.0, 0.7699, 0.0, 0.7699, 0.2678, 0.7406, 0.2678, 0.7699, 0.0, 0.7962, 0.0, 0.7962, 0.2678, 0.7699, 0.2678, 0.7962, 0.0, 0.8187, 0.0, 0.8187, 0.2678, 0.7962, 0.2678, 0.3326, 0.5355, 0.359, 0.5355, 0.359, 0.8033, 0.3326, 0.8033, 0.359, 0.5355, 0.3883, 0.5355, 0.3883, 0.8033, 0.359, 0.8033, 0.3883, 0.5355, 0.4194, 0.5355, 0.4194, 0.8033, 0.3883, 0.8033, 0.4194, 0.5355, 0.4511, 0.5355, 0.4511, 0.8033, 0.4194, 0.8033, 0.4511, 0.5355, 0.4822, 0.5355, 0.4822, 0.8033, 0.4511, 0.8033, 0.4822, 0.5355, 0.5115, 0.5355, 0.5115, 0.8033, 0.4822, 0.8033, 0.5115, 0.5355, 0.5379, 0.5355, 0.5379, 0.8033, 0.5115, 0.8033, 0.5379, 0.5355, 0.5603, 0.5355, 0.5603, 0.8033, 0.5379, 0.8033, 0.5603, 0.5355, 0.5867, 0.5355, 0.5867, 0.8033, 0.5603, 0.8033, 0.5867, 0.5355, 0.616, 0.5355, 0.616, 0.8033, 0.5867, 0.8033, 0.616, 0.5355, 0.6471, 0.5355, 0.6471, 0.8033, 0.616, 0.8033, 0.6471, 0.5355, 0.6788, 0.5355, 0.6788, 0.8033, 0.6471, 0.8033, 0.6788, 0.5355, 0.7099, 0.5355, 0.7099, 0.8033, 0.6788, 0.8033, 0.7099, 0.5355, 0.7392, 0.5355, 0.7392, 0.8033, 0.7099, 0.8033, 0.7392, 0.5355, 0.7655, 0.5355, 0.7655, 0.8033, 0.7392, 0.8033, 0.7655, 0.5355, 0.788, 0.5355, 0.788, 0.8033, 0.7655, 0.8033, 0.0, 0.6653, 0.02637, 0.6653, 0.02637, 0.933, 0.0, 0.933, 0.02637, 0.6653, 0.05566, 0.6653, 0.05566, 0.933, 0.02637, 0.933, 0.05566, 0.6653, 0.08677, 0.6653, 0.08677, 0.933, 0.05566, 0.933, 0.08677, 0.6653, 0.1185, 0.6653, 0.1185, 0.933, 0.08677, 0.933, 0.1185, 0.6653, 0.1496, 0.6653, 0.1496, 0.933, 0.1185, 0.933, 0.1496, 0.6653, 0.1789, 0.6653, 0.1789, 0.933, 0.1496, 0.933, 0.2955, 0.06029, 0.3137, 0.08753, 0.309, 0.09006, 0.2914, 0.06369, 0.3137, 0.5777, 0.2955, 0.605, 0.2914, 0.6016, 0.309, 0.5752, 0.3137, 0.08753, 0.3262, 0.1178, 0.3211, 0.1194, 0.309, 0.09006, 0.3262, 0.5475, 0.3137, 0.5777, 0.309, 0.5752, 0.3211, 0.5459, 0.3262, 0.1178, 0.3326, 0.1499, 0.3273, 0.1505, 0.3211, 0.1194, 0.3326, 0.5153, 0.3262, 0.5475, 0.3211, 0.5459, 0.3273, 0.5148, 0.3326, 0.1499, 0.3326, 0.1827, 0.3273, 0.1822, 0.3273, 0.1505, 0.3326, 0.4826, 0.3326, 0.5153, 0.3273, 0.5148, 0.3273, 0.4831, 0.3326, 0.1827, 0.3262, 0.2148, 0.3211, 0.2133, 0.3273, 0.1822, 0.3262, 0.4504, 0.3326, 0.4826, 0.3273, 0.4831, 0.3211, 0.452, 0.3262, 0.2148, 0.3137, 0.2451, 0.309, 0.2426, 0.3211, 0.2133, 0.3137, 0.4202, 0.3262, 0.4504, 0.3211, 0.452, 0.309, 0.4227, 0.3137, 0.2451, 0.2955, 0.2723, 0.2914, 0.2689, 0.309, 0.2426, 0.2955, 0.3929, 0.3137, 0.4202, 0.309, 0.4227, 0.2914, 0.3963, 0.2955, 0.2723, 0.2723, 0.2955, 0.2689, 0.2914, 0.2914, 0.2689, 0.2723, 0.3698, 0.2955, 0.3929, 0.2914, 0.3963, 0.2689, 0.3739, 0.2723, 0.2955, 0.2451, 0.3137, 0.2426, 0.309, 0.2689, 0.2914, 0.2451, 0.3516, 0.2723, 0.3698, 0.2689, 0.3739, 0.2426, 0.3563, 0.2451, 0.3137, 0.2148, 0.3262, 0.2133, 0.3211, 0.2426, 0.309, 0.2148, 0.339, 0.2451, 0.3516, 0.2426, 0.3563, 0.2133, 0.3441, 0.2148, 0.3262, 0.1827, 0.3326, 0.1822, 0.3273, 0.2133, 0.3211, 0.1827, 0.3326, 0.2148, 0.339, 0.2133, 0.3441, 0.1822, 0.338, 0.1827, 0.3326, 0.1499, 0.3326, 0.1505, 0.3273, 0.1822, 0.3273, 0.1499, 0.3326, 0.1827, 0.3326, 0.1822, 0.338, 0.1505, 0.338, 0.1499, 0.3326, 0.1178, 0.3262, 0.1194, 0.3211, 0.1505, 0.3273, 0.1178, 0.339, 0.1499, 0.3326, 0.1505, 0.338, 0.1194, 0.3441, 0.1178, 0.3262, 0.08753, 0.3137, 0.09006, 0.309, 0.1194, 0.3211, 0.08753, 0.3516, 0.1178, 0.339, 0.1194, 0.3441, 0.09006, 0.3563, 0.08753, 0.3137, 0.06029, 0.2955, 0.06369, 0.2914, 0.09006, 0.309, 0.06029, 0.3698, 0.08753, 0.3516, 0.09006, 0.3563, 0.06369, 0.3739, 0.06029, 0.2955, 0.03713, 0.2723, 0.04127, 0.2689, 0.06369, 0.2914, 0.03713, 0.3929, 0.06029, 0.3698, 0.06369, 0.3739, 0.04127, 0.3963, 0.03713, 0.2723, 0.01893, 0.2451, 0.02365, 0.2426, 0.04127, 0.2689, 0.01893, 0.4202, 0.03713, 0.3929, 0.04127, 0.3963, 0.02365, 0.4227, 0.01893, 0.2451, 0.006391, 0.2148, 0.01152, 0.2133, 0.02365, 0.2426, 0.006391, 0.4504, 0.01893, 0.4202, 0.02365, 0.4227, 0.01152, 0.452, 0.006391, 0.2148, 0.0, 0.1827, 0.005329, 0.1822, 0.01152, 0.2133, 0.0, 0.4826, 0.006391, 0.4504, 0.01152, 0.452, 0.005329, 0.4831, 0.0, 0.1827, 0.0, 0.1499, 0.005329, 0.1505, 0.005329, 0.1822, 0.0, 0.5153, 0.0, 0.4826, 0.005329, 0.4831, 0.005329, 0.5148, 0.0, 0.1499, 0.006391, 0.1178, 0.01152, 0.1194, 0.005329, 0.1505, 0.006391, 0.5475, 0.0, 0.5153, 0.005329, 0.5148, 0.01152, 0.5459, 0.006391, 0.1178, 0.01893, 0.08753, 0.02365, 0.09006, 0.01152, 0.1194, 0.01893, 0.5777, 0.006391, 0.5475, 0.01152, 0.5459, 0.02365, 0.5752, 0.01893, 0.08753, 0.03713, 0.06029, 0.04127, 0.06369, 0.02365, 0.09006, 0.03713, 0.605, 0.01893, 0.5777, 0.02365, 0.5752, 0.04127, 0.6016, 0.03713, 0.06029, 0.0603, 0.03713, 0.06369, 0.04127, 0.04127, 0.06369, 0.0603, 0.6281, 0.03713, 0.605, 0.04127, 0.6016, 0.06369, 0.624, 0.0603, 0.03713, 0.08753, 0.01893, 0.09006, 0.02365, 0.06369, 0.04127, 0.08753, 0.6463, 0.0603, 0.6281, 0.06369, 0.624, 0.09006, 0.6416, 0.08753, 0.01893, 0.1178, 0.006391, 0.1194, 0.01152, 0.09006, 0.02365, 0.1178, 0.6589, 0.08753, 0.6463, 0.09006, 0.6416, 0.1194, 0.6537, 0.1178, 0.006391, 0.1499, 0.0, 0.1505, 0.005329, 0.1194, 0.01152, 0.1499, 0.6653, 0.1178, 0.6589, 0.1194, 0.6537, 0.1505, 0.6599, 0.1499, 0.0, 0.1827, 0.0, 0.1822, 0.005329, 0.1505, 0.005329, 0.1827, 0.6653, 0.1499, 0.6653, 0.1505, 0.6599, 0.1822, 0.6599, 0.1827, 0.0, 0.2148, 0.006391, 0.2133, 0.01152, 0.1822, 0.005329, 0.2148, 0.6589, 0.1827, 0.6653, 0.1822, 0.6599, 0.2133, 0.6537, 0.2148, 0.006391, 0.2451, 0.01893, 0.2426, 0.02365, 0.2133, 0.01152, 0.2451, 0.6463, 0.2148, 0.6589, 0.2133, 0.6537, 0.2426, 0.6416, 0.2451, 0.01893, 0.2723, 0.03713, 0.2689, 0.04127, 0.2426, 0.02365, 0.2723, 0.6281, 0.2451, 0.6463, 0.2426, 0.6416, 0.2689, 0.624, 0.2723, 0.03713, 0.2955, 0.06029, 0.2914, 0.06369, 0.2689, 0.04127, 0.2955, 0.605, 0.2723, 0.6281, 0.2689, 0.624, 0.2914, 0.6016])
me_cylinder_001.use_remesh_fix_poles = True
me_cylinder_001.use_remesh_preserve_attributes = False
me_cylinder_001.use_mirror_vertex_groups = False
me_cylinder_001.update()

# ---- objects
ob_cylinder = bpy.data.objects.new('Cylinder', me_cylinder)
ob_cylinder_001 = bpy.data.objects.new('Cylinder.001', me_cylinder_001)
ob_point = bpy.data.objects.new('Point', light_point)

# ---- transforms, parenting, visibility, modifiers, constraints
ob_cylinder.location = (0.0, 0.0, 0.0)
ob_cylinder.lineart.crease_threshold = 0.0
ob_cylinder_001.location = (0.0, 0.0, 3.011)
ob_cylinder_001.lineart.crease_threshold = 0.0
ob_point.location = (0.0, 0.0, 2.832)
ob_point.lineart.crease_threshold = 0.0

# ---- collection membership
col_collection.objects.link(ob_cylinder)
col_collection.objects.link(ob_cylinder_001)
col_collection.objects.link(ob_point)

# ---- scene / render settings (as saved in the file)
scene.frame_start = 1; scene.frame_end = 250; scene.frame_set(1)
scene.render.engine = 'BLENDER_EEVEE_NEXT'
scene.cycles.use_denoising = False
scene.cycles.samples = 128
scene.cycles.sampling_pattern = 'TABULATED_SOBOL'
scene.cycles.use_adaptive_sampling = False
scene.cycles.use_light_tree = False
scene.view_settings.view_transform = 'Filmic'
bpy.context.view_layer.update()

# ---- added for rendering (the .blend has no active camera): camera
cam_auto = bpy.data.cameras.new('AutoCamera')
cam_auto.lens = 50.0
cam_auto.sensor_width = 36.0
cam_auto.clip_end = 1000.0
ob_auto_camera = bpy.data.objects.new('AutoCamera', cam_auto)
scene.collection.objects.link(ob_auto_camera)
ob_auto_camera.location = (5.67186, -6.80623, 6.04317)
ob_auto_camera.rotation_euler = (1.09748, -7.21219e-08, 0.694738)
scene.camera = ob_auto_camera
bpy.context.view_layer.update()
